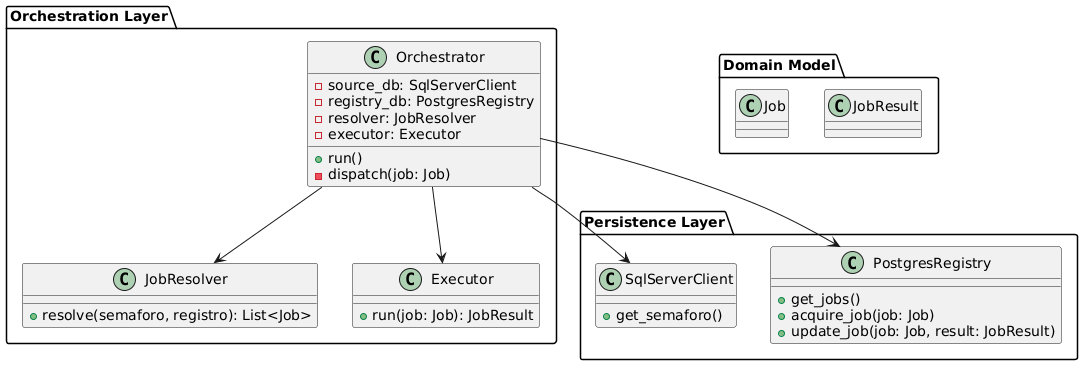

The diagram above was rendered by PlantUML. Its source (embedded in the PNG):
@startuml
package "Orchestration Layer" {

  class Orchestrator {
    - source_db: SqlServerClient
    - registry_db: PostgresRegistry
    - resolver: JobResolver
    - executor: Executor
    + run()
    - dispatch(job: Job)
  }

  class JobResolver {
    + resolve(semaforo, registro): List<Job>
  }

  class Executor {
    + run(job: Job): JobResult
  }
}

package "Persistence Layer" {

  class SqlServerClient {
    + get_semaforo()
  }

  class PostgresRegistry {
    + get_jobs()
    + acquire_job(job: Job)
    + update_job(job: Job, result: JobResult)
  }
}

package "Domain Model" {

  class Job
  class JobResult
}

Orchestrator --> SqlServerClient
Orchestrator --> PostgresRegistry
Orchestrator --> JobResolver
Orchestrator --> Executor
@enduml